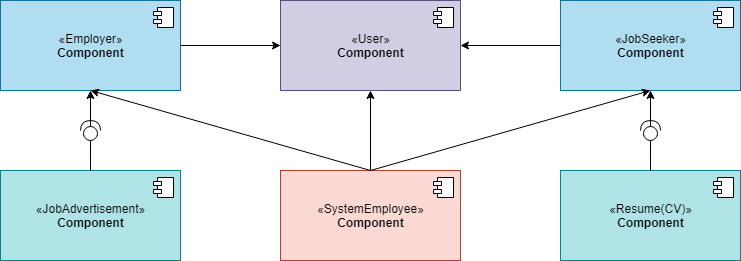

The diagram above was exported from draw.io. Its source (the exported page's mxGraphModel, read from the mxfile embedded in the PNG):
<mxGraphModel dx="956" dy="5212" grid="1" gridSize="10" guides="1" tooltips="1" connect="1" arrows="1" fold="1" page="1" pageScale="1" pageWidth="827" pageHeight="1169" math="0" shadow="0">
  <root>
    <mxCell id="0" />
    <mxCell id="1" parent="0" />
    <mxCell id="5-uDvKqoXHc19zG02N2T-1" value="«JobSeeker»&lt;br&gt;&lt;b&gt;Component&lt;/b&gt;" style="html=1;dropTarget=0;fillColor=#b1ddf0;strokeColor=#10739e;" parent="1" vertex="1">
      <mxGeometry x="604" y="-3990" width="180" height="90" as="geometry" />
    </mxCell>
    <mxCell id="5-uDvKqoXHc19zG02N2T-2" value="" style="shape=module;jettyWidth=8;jettyHeight=4;" parent="5-uDvKqoXHc19zG02N2T-1" vertex="1">
      <mxGeometry x="1" width="20" height="20" relative="1" as="geometry">
        <mxPoint x="-27" y="7" as="offset" />
      </mxGeometry>
    </mxCell>
    <mxCell id="5-uDvKqoXHc19zG02N2T-3" value="«Employer»&lt;br&gt;&lt;b&gt;Component&lt;/b&gt;" style="html=1;dropTarget=0;fillColor=#b1ddf0;strokeColor=#10739e;" parent="1" vertex="1">
      <mxGeometry x="44" y="-3990" width="180" height="90" as="geometry" />
    </mxCell>
    <mxCell id="5-uDvKqoXHc19zG02N2T-4" value="" style="shape=module;jettyWidth=8;jettyHeight=4;" parent="5-uDvKqoXHc19zG02N2T-3" vertex="1">
      <mxGeometry x="1" width="20" height="20" relative="1" as="geometry">
        <mxPoint x="-27" y="7" as="offset" />
      </mxGeometry>
    </mxCell>
    <mxCell id="5-uDvKqoXHc19zG02N2T-5" value="«User»&lt;br&gt;&lt;b&gt;Component&lt;/b&gt;" style="html=1;dropTarget=0;fillColor=#d0cee2;strokeColor=#56517e;" parent="1" vertex="1">
      <mxGeometry x="324" y="-3990" width="180" height="90" as="geometry" />
    </mxCell>
    <mxCell id="5-uDvKqoXHc19zG02N2T-6" value="" style="shape=module;jettyWidth=8;jettyHeight=4;" parent="5-uDvKqoXHc19zG02N2T-5" vertex="1">
      <mxGeometry x="1" width="20" height="20" relative="1" as="geometry">
        <mxPoint x="-27" y="7" as="offset" />
      </mxGeometry>
    </mxCell>
    <mxCell id="5-uDvKqoXHc19zG02N2T-7" value="«Resume(CV)»&lt;br&gt;&lt;b&gt;Component&lt;/b&gt;" style="html=1;dropTarget=0;fillColor=#b0e3e6;strokeColor=#0e8088;" parent="1" vertex="1">
      <mxGeometry x="604" y="-3820" width="180" height="90" as="geometry" />
    </mxCell>
    <mxCell id="5-uDvKqoXHc19zG02N2T-8" value="" style="shape=module;jettyWidth=8;jettyHeight=4;" parent="5-uDvKqoXHc19zG02N2T-7" vertex="1">
      <mxGeometry x="1" width="20" height="20" relative="1" as="geometry">
        <mxPoint x="-27" y="7" as="offset" />
      </mxGeometry>
    </mxCell>
    <mxCell id="M-gjOr51F1KyHPMKtsZ3-6" style="edgeStyle=orthogonalEdgeStyle;rounded=0;orthogonalLoop=1;jettySize=auto;html=1;entryX=0.5;entryY=1;entryDx=0;entryDy=0;" edge="1" parent="1" source="5-uDvKqoXHc19zG02N2T-9" target="5-uDvKqoXHc19zG02N2T-5">
      <mxGeometry relative="1" as="geometry" />
    </mxCell>
    <mxCell id="5-uDvKqoXHc19zG02N2T-9" value="«SystemEmployee»&lt;br&gt;&lt;b&gt;Component&lt;/b&gt;" style="html=1;dropTarget=0;fillColor=#fad9d5;strokeColor=#ae4132;" parent="1" vertex="1">
      <mxGeometry x="324" y="-3820" width="180" height="90" as="geometry" />
    </mxCell>
    <mxCell id="5-uDvKqoXHc19zG02N2T-10" value="" style="shape=module;jettyWidth=8;jettyHeight=4;" parent="5-uDvKqoXHc19zG02N2T-9" vertex="1">
      <mxGeometry x="1" width="20" height="20" relative="1" as="geometry">
        <mxPoint x="-27" y="7" as="offset" />
      </mxGeometry>
    </mxCell>
    <mxCell id="5-uDvKqoXHc19zG02N2T-11" value="«JobAdvertisement»&lt;br&gt;&lt;b&gt;Component&lt;/b&gt;" style="html=1;dropTarget=0;fillColor=#b0e3e6;strokeColor=#0e8088;" parent="1" vertex="1">
      <mxGeometry x="44" y="-3820" width="180" height="90" as="geometry" />
    </mxCell>
    <mxCell id="5-uDvKqoXHc19zG02N2T-12" value="" style="shape=module;jettyWidth=8;jettyHeight=4;" parent="5-uDvKqoXHc19zG02N2T-11" vertex="1">
      <mxGeometry x="1" width="20" height="20" relative="1" as="geometry">
        <mxPoint x="-27" y="7" as="offset" />
      </mxGeometry>
    </mxCell>
    <mxCell id="M-gjOr51F1KyHPMKtsZ3-1" value="" style="endArrow=classic;html=1;exitX=0.5;exitY=0;exitDx=0;exitDy=0;entryX=0.5;entryY=1;entryDx=0;entryDy=0;" edge="1" parent="1" source="5-uDvKqoXHc19zG02N2T-11" target="5-uDvKqoXHc19zG02N2T-3">
      <mxGeometry width="50" height="50" relative="1" as="geometry">
        <mxPoint x="324" y="-3580" as="sourcePoint" />
        <mxPoint x="454" y="-3490" as="targetPoint" />
      </mxGeometry>
    </mxCell>
    <mxCell id="M-gjOr51F1KyHPMKtsZ3-2" value="" style="endArrow=classic;html=1;entryX=0.5;entryY=1;entryDx=0;entryDy=0;" edge="1" parent="1" source="5-uDvKqoXHc19zG02N2T-7" target="5-uDvKqoXHc19zG02N2T-1">
      <mxGeometry width="50" height="50" relative="1" as="geometry">
        <mxPoint x="404" y="-3440" as="sourcePoint" />
        <mxPoint x="364" y="-3428" as="targetPoint" />
      </mxGeometry>
    </mxCell>
    <mxCell id="M-gjOr51F1KyHPMKtsZ3-3" value="" style="endArrow=classic;html=1;entryX=0;entryY=0.5;entryDx=0;entryDy=0;" edge="1" parent="1" target="5-uDvKqoXHc19zG02N2T-5">
      <mxGeometry width="50" height="50" relative="1" as="geometry">
        <mxPoint x="224" y="-3945" as="sourcePoint" />
        <mxPoint x="322" y="-3934" as="targetPoint" />
      </mxGeometry>
    </mxCell>
    <mxCell id="M-gjOr51F1KyHPMKtsZ3-4" value="" style="endArrow=classic;html=1;exitX=0;exitY=0.5;exitDx=0;exitDy=0;entryX=1;entryY=0.5;entryDx=0;entryDy=0;" edge="1" parent="1" source="5-uDvKqoXHc19zG02N2T-1" target="5-uDvKqoXHc19zG02N2T-5">
      <mxGeometry width="50" height="50" relative="1" as="geometry">
        <mxPoint x="404" y="-3440" as="sourcePoint" />
        <mxPoint x="424" y="-3650" as="targetPoint" />
      </mxGeometry>
    </mxCell>
    <mxCell id="M-gjOr51F1KyHPMKtsZ3-7" value="" style="endArrow=classic;html=1;entryX=0.5;entryY=1;entryDx=0;entryDy=0;exitX=0.5;exitY=0;exitDx=0;exitDy=0;" edge="1" parent="1" source="5-uDvKqoXHc19zG02N2T-9" target="5-uDvKqoXHc19zG02N2T-3">
      <mxGeometry width="50" height="50" relative="1" as="geometry">
        <mxPoint x="334" y="-3850" as="sourcePoint" />
        <mxPoint x="384" y="-3900" as="targetPoint" />
      </mxGeometry>
    </mxCell>
    <mxCell id="M-gjOr51F1KyHPMKtsZ3-8" value="" style="endArrow=classic;html=1;entryX=0.5;entryY=1;entryDx=0;entryDy=0;exitX=0.5;exitY=0;exitDx=0;exitDy=0;" edge="1" parent="1" source="5-uDvKqoXHc19zG02N2T-9" target="5-uDvKqoXHc19zG02N2T-1">
      <mxGeometry width="50" height="50" relative="1" as="geometry">
        <mxPoint x="334" y="-3850" as="sourcePoint" />
        <mxPoint x="384" y="-3900" as="targetPoint" />
      </mxGeometry>
    </mxCell>
    <mxCell id="M-gjOr51F1KyHPMKtsZ3-17" value="" style="shape=providedRequiredInterface;html=1;verticalLabelPosition=bottom;rotation=-90;" vertex="1" parent="1">
      <mxGeometry x="124" y="-3870" width="20" height="20" as="geometry" />
    </mxCell>
    <mxCell id="M-gjOr51F1KyHPMKtsZ3-19" value="" style="shape=providedRequiredInterface;html=1;verticalLabelPosition=bottom;rotation=-90;" vertex="1" parent="1">
      <mxGeometry x="684" y="-3870" width="20" height="20" as="geometry" />
    </mxCell>
  </root>
</mxGraphModel>